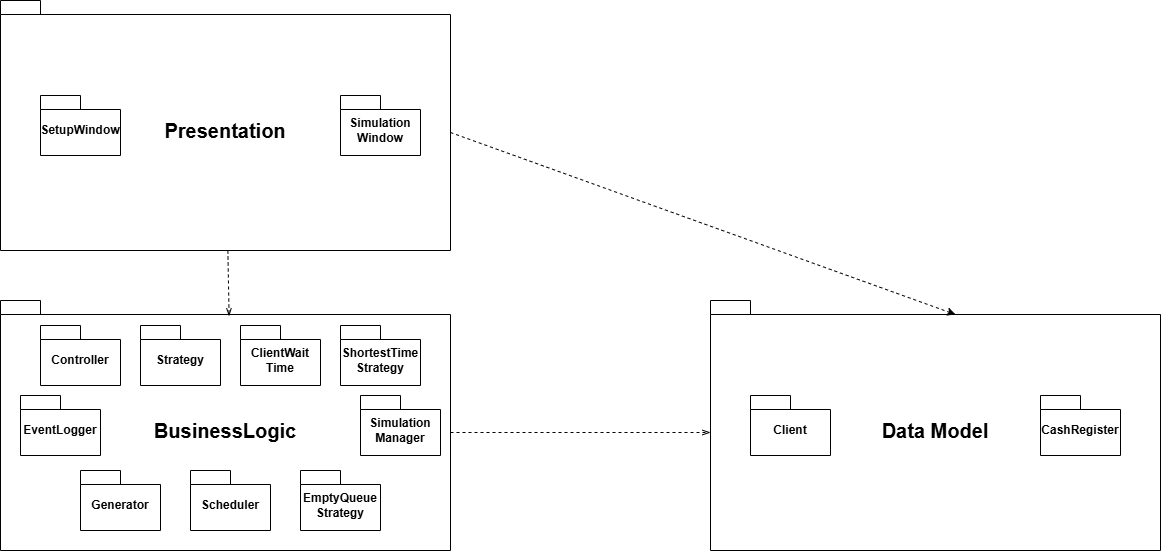

The diagram above was exported from draw.io. Its source (the exported page's mxGraphModel, read from the mxfile embedded in the PNG):
<mxGraphModel dx="1543" dy="846" grid="1" gridSize="10" guides="1" tooltips="1" connect="1" arrows="1" fold="1" page="1" pageScale="1" pageWidth="1600" pageHeight="1200" math="0" shadow="0">
  <root>
    <mxCell id="0" />
    <mxCell id="1" parent="0" />
    <mxCell id="8ny7tmmsZ_Q28EnycKRV-1" value="&lt;font style=&quot;font-size: 20px;&quot;&gt;BusinessLogic&lt;/font&gt;" style="shape=folder;fontStyle=1;spacingTop=10;tabWidth=40;tabHeight=14;tabPosition=left;html=1;whiteSpace=wrap;" vertex="1" parent="1">
      <mxGeometry x="240" y="550" width="450" height="250" as="geometry" />
    </mxCell>
    <mxCell id="8ny7tmmsZ_Q28EnycKRV-2" value="Controller" style="shape=folder;fontStyle=1;spacingTop=10;tabWidth=40;tabHeight=14;tabPosition=left;html=1;whiteSpace=wrap;" vertex="1" parent="1">
      <mxGeometry x="280" y="575" width="80" height="60" as="geometry" />
    </mxCell>
    <mxCell id="8ny7tmmsZ_Q28EnycKRV-4" value="ClientWait&lt;div&gt;Time&lt;/div&gt;" style="shape=folder;fontStyle=1;spacingTop=10;tabWidth=40;tabHeight=14;tabPosition=left;html=1;whiteSpace=wrap;" vertex="1" parent="1">
      <mxGeometry x="480" y="575" width="80" height="60" as="geometry" />
    </mxCell>
    <mxCell id="8ny7tmmsZ_Q28EnycKRV-5" value="ShortestTime&lt;div&gt;Strategy&lt;/div&gt;" style="shape=folder;fontStyle=1;spacingTop=10;tabWidth=40;tabHeight=14;tabPosition=left;html=1;whiteSpace=wrap;" vertex="1" parent="1">
      <mxGeometry x="580" y="575" width="80" height="60" as="geometry" />
    </mxCell>
    <mxCell id="8ny7tmmsZ_Q28EnycKRV-6" value="EmptyQueue&lt;div&gt;Strategy&lt;/div&gt;" style="shape=folder;fontStyle=1;spacingTop=10;tabWidth=40;tabHeight=14;tabPosition=left;html=1;whiteSpace=wrap;" vertex="1" parent="1">
      <mxGeometry x="540" y="720" width="80" height="60" as="geometry" />
    </mxCell>
    <mxCell id="8ny7tmmsZ_Q28EnycKRV-7" value="Simulation&lt;div&gt;Manager&lt;/div&gt;" style="shape=folder;fontStyle=1;spacingTop=10;tabWidth=40;tabHeight=14;tabPosition=left;html=1;whiteSpace=wrap;" vertex="1" parent="1">
      <mxGeometry x="600" y="645" width="80" height="60" as="geometry" />
    </mxCell>
    <mxCell id="8ny7tmmsZ_Q28EnycKRV-8" value="EventLogger" style="shape=folder;fontStyle=1;spacingTop=10;tabWidth=40;tabHeight=14;tabPosition=left;html=1;whiteSpace=wrap;" vertex="1" parent="1">
      <mxGeometry x="260" y="645" width="80" height="60" as="geometry" />
    </mxCell>
    <mxCell id="8ny7tmmsZ_Q28EnycKRV-10" value="Generator" style="shape=folder;fontStyle=1;spacingTop=10;tabWidth=40;tabHeight=14;tabPosition=left;html=1;whiteSpace=wrap;" vertex="1" parent="1">
      <mxGeometry x="320" y="720" width="80" height="60" as="geometry" />
    </mxCell>
    <mxCell id="8ny7tmmsZ_Q28EnycKRV-11" value="Scheduler" style="shape=folder;fontStyle=1;spacingTop=10;tabWidth=40;tabHeight=14;tabPosition=left;html=1;whiteSpace=wrap;" vertex="1" parent="1">
      <mxGeometry x="430" y="720" width="80" height="60" as="geometry" />
    </mxCell>
    <mxCell id="8ny7tmmsZ_Q28EnycKRV-12" value="Strategy" style="shape=folder;fontStyle=1;spacingTop=10;tabWidth=40;tabHeight=14;tabPosition=left;html=1;whiteSpace=wrap;" vertex="1" parent="1">
      <mxGeometry x="380" y="575" width="80" height="60" as="geometry" />
    </mxCell>
    <mxCell id="8ny7tmmsZ_Q28EnycKRV-13" value="&lt;font style=&quot;font-size: 20px;&quot;&gt;Presentation&lt;/font&gt;" style="shape=folder;fontStyle=1;spacingTop=10;tabWidth=40;tabHeight=14;tabPosition=left;html=1;whiteSpace=wrap;" vertex="1" parent="1">
      <mxGeometry x="240" y="250" width="450" height="250" as="geometry" />
    </mxCell>
    <mxCell id="8ny7tmmsZ_Q28EnycKRV-14" value="SetupWindow" style="shape=folder;fontStyle=1;spacingTop=10;tabWidth=40;tabHeight=14;tabPosition=left;html=1;whiteSpace=wrap;" vertex="1" parent="1">
      <mxGeometry x="280" y="345" width="80" height="60" as="geometry" />
    </mxCell>
    <mxCell id="8ny7tmmsZ_Q28EnycKRV-15" value="Simulation&lt;div&gt;Window&lt;/div&gt;" style="shape=folder;fontStyle=1;spacingTop=10;tabWidth=40;tabHeight=14;tabPosition=left;html=1;whiteSpace=wrap;" vertex="1" parent="1">
      <mxGeometry x="580" y="345" width="80" height="60" as="geometry" />
    </mxCell>
    <mxCell id="8ny7tmmsZ_Q28EnycKRV-19" value="&lt;font style=&quot;font-size: 20px;&quot;&gt;Data Model&lt;/font&gt;" style="shape=folder;fontStyle=1;spacingTop=10;tabWidth=40;tabHeight=14;tabPosition=left;html=1;whiteSpace=wrap;" vertex="1" parent="1">
      <mxGeometry x="950" y="550" width="450" height="250" as="geometry" />
    </mxCell>
    <mxCell id="8ny7tmmsZ_Q28EnycKRV-22" value="Client" style="shape=folder;fontStyle=1;spacingTop=10;tabWidth=40;tabHeight=14;tabPosition=left;html=1;whiteSpace=wrap;" vertex="1" parent="1">
      <mxGeometry x="990" y="645" width="80" height="60" as="geometry" />
    </mxCell>
    <mxCell id="8ny7tmmsZ_Q28EnycKRV-23" value="CashRegister" style="shape=folder;fontStyle=1;spacingTop=10;tabWidth=40;tabHeight=14;tabPosition=left;html=1;whiteSpace=wrap;" vertex="1" parent="1">
      <mxGeometry x="1280" y="645" width="80" height="60" as="geometry" />
    </mxCell>
    <mxCell id="8ny7tmmsZ_Q28EnycKRV-26" value="" style="endArrow=openThin;dashed=1;html=1;rounded=0;exitX=0;exitY=0;exitDx=450;exitDy=132;exitPerimeter=0;entryX=0;entryY=0;entryDx=0;entryDy=132;entryPerimeter=0;endFill=0;" edge="1" parent="1" source="8ny7tmmsZ_Q28EnycKRV-1" target="8ny7tmmsZ_Q28EnycKRV-19">
      <mxGeometry width="50" height="50" relative="1" as="geometry">
        <mxPoint x="819.6800000000001" y="376.25" as="sourcePoint" />
        <mxPoint x="819" y="460.25" as="targetPoint" />
        <Array as="points" />
      </mxGeometry>
    </mxCell>
    <mxCell id="8ny7tmmsZ_Q28EnycKRV-27" value="" style="endArrow=classic;dashed=1;html=1;rounded=0;exitX=0;exitY=0;exitDx=450;exitDy=132;exitPerimeter=0;endFill=1;entryX=0;entryY=0;entryDx=245.00000000000003;entryDy=14;entryPerimeter=0;" edge="1" parent="1" source="8ny7tmmsZ_Q28EnycKRV-13" target="8ny7tmmsZ_Q28EnycKRV-19">
      <mxGeometry width="50" height="50" relative="1" as="geometry">
        <mxPoint x="680" y="500" as="sourcePoint" />
        <mxPoint x="1150" y="440" as="targetPoint" />
        <Array as="points" />
      </mxGeometry>
    </mxCell>
    <mxCell id="8ny7tmmsZ_Q28EnycKRV-32" value="" style="endArrow=openThin;dashed=1;html=1;rounded=0;endFill=0;entryX=0.508;entryY=0.063;entryDx=0;entryDy=0;entryPerimeter=0;" edge="1" parent="1" source="8ny7tmmsZ_Q28EnycKRV-13" target="8ny7tmmsZ_Q28EnycKRV-1">
      <mxGeometry width="50" height="50" relative="1" as="geometry">
        <mxPoint x="590" y="540" as="sourcePoint" />
        <mxPoint x="468" y="560" as="targetPoint" />
        <Array as="points" />
      </mxGeometry>
    </mxCell>
  </root>
</mxGraphModel>